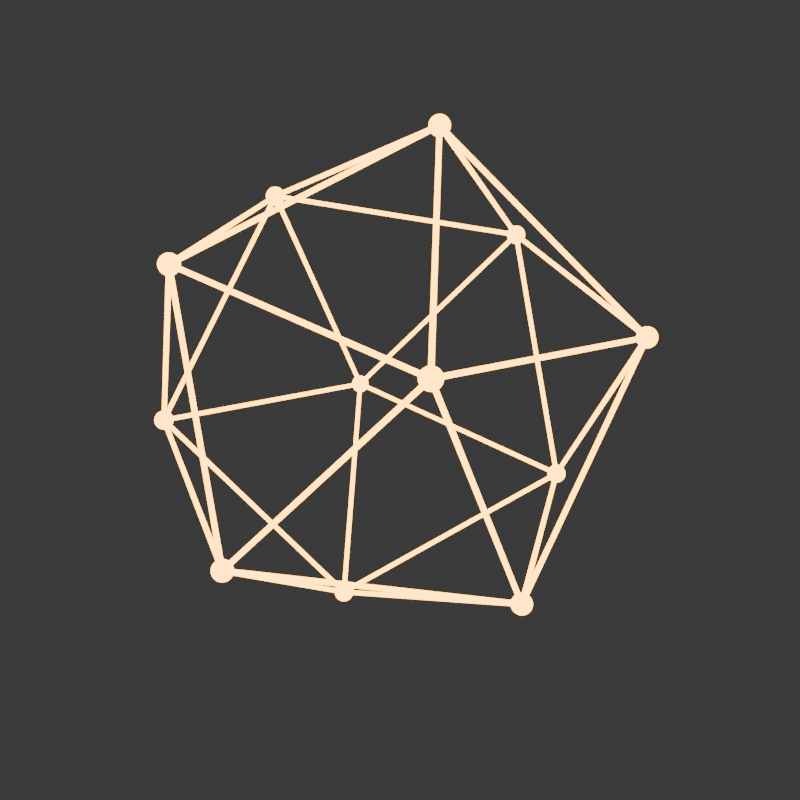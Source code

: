 # Source: n3c_create_a_simple_network.blend  (saved by Blender 4.2.66; exported with 4.5.12 LTS)
import bpy
from mathutils import Matrix  # noqa: F401  (used for matrix-valued properties, if any)

bpy.ops.wm.read_factory_settings(use_empty=True)
scene = bpy.context.scene
scene.name = 'Scene'

# ---- collections
col_collection = bpy.data.collections.new('Collection'); scene.collection.children.link(col_collection)

# ---- materials (node trees are filled in below, after node groups)
mat_material1 = bpy.data.materials.new('Material1')
mat_material1.alpha_threshold = 0.0
mat_material1.use_transparent_shadow = False
mat_material1.roughness = 0.5
mat_material1.line_color = (0.0, 0.0, 0.0, 1.0)

# ---- node groups
ng_rod_sphere_node = bpy.data.node_groups.new('rod_sphere_node', 'GeometryNodeTree')
_s = ng_rod_sphere_node.interface.new_socket(name='Geometry', in_out='OUTPUT', socket_type='NodeSocketGeometry')
_s = ng_rod_sphere_node.interface.new_socket(name='Mesh', in_out='INPUT', socket_type='NodeSocketGeometry')
_s = ng_rod_sphere_node.interface.new_socket(name='radius_rod', in_out='INPUT', socket_type='NodeSocketFloat')
_s.default_value = 0.5
_s.min_value = -1e+04
_s.max_value = 1e+04
_s = ng_rod_sphere_node.interface.new_socket(name='radius_sphere', in_out='INPUT', socket_type='NodeSocketFloat')
_s.default_value = 0.5
_s.min_value = -1e+04
_s.max_value = 1e+04
_N = ng_rod_sphere_node.nodes; _L = ng_rod_sphere_node.links
n0 = _N.new('NodeGroupOutput'); n0.name = 'Group Output'; n0.location = (550, 0)
n1 = _N.new('NodeGroupInput'); n1.name = 'Group Input'; n1.location = (-560, 0)
n2 = _N.new('GeometryNodeMeshToPoints'); n2.name = 'Mesh to Points'; n2.location = (-180, -110)
n3 = _N.new('GeometryNodeJoinGeometry'); n3.name = 'Join Geometry'; n3.location = (360, 90)
n4 = _N.new('GeometryNodeInstanceOnPoints'); n4.name = 'Instance on Points'; n4.location = (0, -110)
n5 = _N.new('GeometryNodeMeshUVSphere'); n5.name = 'UV Sphere'; n5.location = (-180, -250)
n6 = _N.new('GeometryNodeCurveToMesh'); n6.name = 'Curve to Mesh'; n6.location = (0, 190)
n7 = _N.new('GeometryNodeCurvePrimitiveCircle'); n7.name = 'Curve Circle.001'; n7.location = (-180, 250)
n8 = _N.new('GeometryNodeMeshToCurve'); n8.name = 'Mesh to Curve'; n8.location = (-180, 130)
n9 = _N.new('ShaderNodeMath'); n9.name = 'Math'; n9.location = (-360, -250)
n9.operation = 'MULTIPLY'
n9.inputs[1].default_value = 0.01
n10 = _N.new('ShaderNodeMath'); n10.name = 'Math.001'; n10.location = (-360, 250)
n10.operation = 'MULTIPLY'
n10.inputs[1].default_value = 0.01
n11 = _N.new('GeometryNodeSetMaterial'); n11.name = 'Set Material'; n11.location = (180, 10)
n11.inputs[2].default_value = mat_material1
n12 = _N.new('GeometryNodeSetMaterial'); n12.name = 'Set Material.001'; n12.location = (180, 130)
n12.inputs[2].default_value = mat_material1
n13 = _N.new('GeometryNodeInputNamedAttribute'); n13.name = 'Named Attribute'; n13.location = (-25, 190)
n13.inputs[0].default_value = 'radius'
n14 = _N.new('GeometryNodeSwitch'); n14.name = 'Switch'; n14.location = (-25, 190)
n14.input_type = 'FLOAT'
n14.inputs[1].default_value = 1.0
_L.new(n8.outputs[0], n6.inputs[0])
_L.new(n2.outputs[0], n4.inputs[0])
_L.new(n11.outputs[0], n3.inputs[0])
_L.new(n9.outputs[0], n5.inputs[2])
_L.new(n12.outputs[0], n3.inputs[0])
_L.new(n10.outputs[0], n7.inputs[4])
_L.new(n4.outputs[0], n11.inputs[0])
_L.new(n6.outputs[0], n12.inputs[0])
_L.new(n5.outputs[0], n4.inputs[2])
_L.new(n7.outputs[0], n6.inputs[1])
_L.new(n1.outputs[0], n2.inputs[0])
_L.new(n1.outputs[0], n8.inputs[0])
_L.new(n1.outputs[1], n10.inputs[0])
_L.new(n1.outputs[2], n9.inputs[0])
_L.new(n3.outputs[0], n0.inputs[0])
_L.new(n13.outputs[1], n14.inputs[0])
_L.new(n13.outputs[0], n14.inputs[2])
_L.new(n14.outputs[0], n6.inputs[2])
n0.is_active_output = True
ng_default_node = bpy.data.node_groups.new('default_node', 'GeometryNodeTree')
_s = ng_default_node.interface.new_socket(name='Geometry', in_out='OUTPUT', socket_type='NodeSocketGeometry')
_s = ng_default_node.interface.new_socket(name='Geometry', in_out='INPUT', socket_type='NodeSocketGeometry')
_s = ng_default_node.interface.new_socket(name='radius_rod', in_out='INPUT', socket_type='NodeSocketFloat')
_s = ng_default_node.interface.new_socket(name='radius_sphere', in_out='INPUT', socket_type='NodeSocketFloat')
ng_default_node.is_modifier = True
_N = ng_default_node.nodes; _L = ng_default_node.links
n0 = _N.new('NodeGroupInput'); n0.name = 'Group Input'; n0.location = (-260, -60)
n1 = _N.new('NodeGroupOutput'); n1.name = 'Group Output'; n1.location = (160, -20)
n1.width = 133
n2 = _N.new('GeometryNodeGroup'); n2.name = 'Group'; n2.location = (-80, -20)
n2.width = 175
n2.node_tree = ng_rod_sphere_node
_L.new(n2.outputs[0], n1.inputs[0])
_L.new(n0.outputs[0], n2.inputs[0])
_L.new(n0.outputs[1], n2.inputs[1])
_L.new(n0.outputs[2], n2.inputs[2])
n1.is_active_output = True

# ---- material node trees
mat_material1.use_nodes = True; mat_material1.node_tree.nodes.clear()
_N = mat_material1.node_tree.nodes; _L = mat_material1.node_tree.links
n0 = _N.new('ShaderNodeOutputMaterial'); n0.name = 'Material Output'; n0.location = (295, 300)
n1 = _N.new('ShaderNodeBsdfPrincipled'); n1.name = 'Principled BSDF'; n1.location = (-20, 360)
n1.inputs[0].default_value = (0.8007, 0.2193, 0.0, 1.0)
n1.inputs[2].default_value = 1.0
n1.inputs[3].default_value = 1.0
n1.inputs[27].default_value = (1.0, 0.4054, 0.0, 1.0)
n1.inputs[28].default_value = 10.8
_L.new(n1.outputs[0], n0.inputs[0])
n0.is_active_output = True

# ---- world
world_world = bpy.data.worlds.new('World'); scene.world = world_world
world_world.use_nodes = True; world_world.node_tree.nodes.clear()
_N = world_world.node_tree.nodes; _L = world_world.node_tree.links
n0 = _N.new('ShaderNodeOutputWorld'); n0.name = 'World Output'; n0.location = (300, 300)
n1 = _N.new('ShaderNodeBackground'); n1.name = 'Background'; n1.location = (10, 300)
n1.inputs[0].default_value = (0.05088, 0.05088, 0.05088, 1.0)
_L.new(n1.outputs[0], n0.inputs[0])
n0.is_active_output = True
world_world.color = (0.05088, 0.05088, 0.05088)
world_world.use_sun_shadow = False
world_world.sun_shadow_jitter_overblur = 0.0

# ---- cameras
cam_camera = bpy.data.cameras.new('Camera')
cam_camera.clip_end = 100.0
cam_camera.ortho_scale = 7.314

# ---- meshes
me_graphmesh = bpy.data.meshes.new('GraphMesh')
me_graphmesh.from_pydata([(-0.81, -0.48, 0.38), (0.13, -0.97, 0.27), (0.91, -0.24, 0.4), (0.81, 0.48, -0.38), (-0.02, 0.2, -1.0), (-0.44, -0.7, -0.59), (0.63, -0.55, -0.59), (-0.62, 0.55, 0.58), (0.01, -0.2, 1.0), (0.44, 0.7, 0.59), (-0.13, 0.97, -0.27), (-0.91, 0.24, -0.4)], [(0, 1), (0, 5), (0, 7), (0, 8), (0, 11), (1, 2), (1, 5), (1, 6), (1, 8), (2, 3), (2, 6), (2, 8), (2, 9), (3, 4), (3, 6), (3, 9), (3, 10), (4, 5), (4, 6), (4, 10), (4, 11), (5, 6), (5, 11), (7, 8), (7, 9), (7, 10), (7, 11), (8, 9), (9, 10), (10, 11)], [])
me_graphmesh.update()
me_cube_001 = bpy.data.meshes.new('Cube.001')
me_cube_001.from_pydata([(-6.058, 5.302, -3.53), (-6.058, 5.302, -2.814), (-6.058, 6.018, -3.53), (-6.058, 6.018, -2.814), (-5.342, 5.302, -3.53), (-5.342, 5.302, -2.814), (-5.342, 6.018, -3.53), (-5.342, 6.018, -2.814)], [(2, 0), (0, 1), (1, 3), (3, 2), (6, 2), (3, 7), (7, 6), (4, 6), (7, 5), (5, 4), (0, 4), (5, 1)], [])
_uv = me_cube_001.uv_layers.new(name='UVMap')
_uv.uv.foreach_set('vector', [])
me_cube_001.materials.append(mat_material1)
me_cube_001.update()

# ---- objects
ob_graphobject = bpy.data.objects.new('GraphObject', me_graphmesh)
ob_camera = bpy.data.objects.new('Camera', cam_camera)
ob_singlewireframe = bpy.data.objects.new('SingleWireFrame', me_cube_001)

# ---- transforms, parenting, visibility, modifiers, constraints
ob_graphobject.location = (0.0, 0.0, 0.0)
_m = ob_graphobject.modifiers.new('GeometryNodes', 'NODES')
_m.node_group = ng_default_node
_gi = [s.identifier for s in ng_default_node.interface.items_tree if s.item_type == 'SOCKET' and s.in_out == 'INPUT']
_m[_gi[1]] = 1.0  # radius_rod
_m[_gi[2]] = 4.0  # radius_sphere
_m = ob_graphobject.modifiers.new('GeometryNodes.001', 'NODES')
_m.node_group = None
ob_camera.location = (-3.749, -1.562, 1.613)
ob_camera.rotation_euler = (-11.39, -2.338e-05, -64.02)
ob_camera.lock_rotations_4d = False
ob_camera.empty_display_type = 'ARROWS'
ob_camera.color = (0.0, 0.0, 0.0, 0.0)
ob_camera.display_type = 'WIRE'
ob_camera.lineart.crease_threshold = 0.0
ob_singlewireframe.location = (1.103, -5.56, 1.732)
_m = ob_singlewireframe.modifiers.new('GeometryNodes', 'NODES')
_m.node_group = ng_default_node
_gi = [s.identifier for s in ng_default_node.interface.items_tree if s.item_type == 'SOCKET' and s.in_out == 'INPUT']
_m[_gi[1]] = 5.14  # radius_rod
_m[_gi[2]] = 12.16  # radius_sphere

# ---- collection membership
scene.collection.objects.link(ob_graphobject)
col_collection.objects.link(ob_camera)
col_collection.objects.link(ob_singlewireframe)

# ---- scene / render settings (as saved in the file)
scene.camera = ob_camera
scene.frame_start = 1; scene.frame_end = 250; scene.frame_set(58)
scene.render.engine = 'BLENDER_EEVEE_NEXT'
scene.render.resolution_x = 200
scene.render.resolution_y = 200
scene.cycles.sampling_pattern = 'TABULATED_SOBOL'
scene.eevee.ray_tracing_options.trace_max_roughness = 0.0
bpy.context.view_layer.update()
